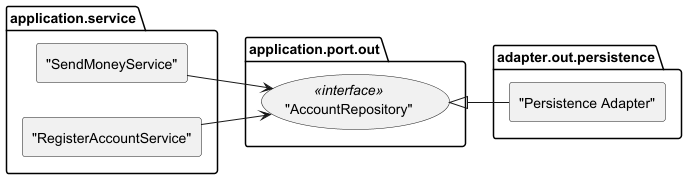

The diagram above was rendered by PlantUML. Its source (embedded in the PNG):
@startuml
'https://plantuml.com/component-diagram

set separator none
left to right direction

skinparam componentStyle rectangle

package "application.service" {
    ["SendMoneyService"] as sms
    ["RegisterAccountService"] as ras
}

package "application.port.out" {
    ("AccountRepository") <<interface>> as ac
}

package "adapter.out.persistence" {
    ["Persistence Adapter"] as pa
}

sms --> ac
ras --> ac

ac <|-- pa

@enduml